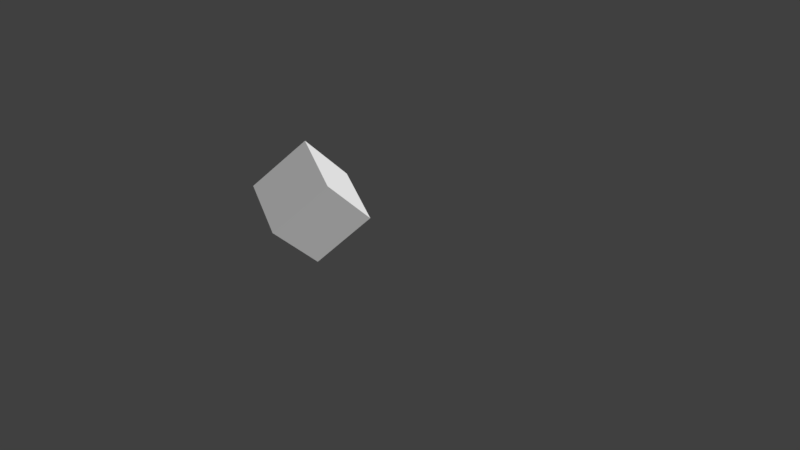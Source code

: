 # Source: Animation.blend  (saved by Blender 2.78.0; exported with 4.5.12 LTS)
import bpy
from mathutils import Matrix  # noqa: F401  (used for matrix-valued properties, if any)

bpy.ops.wm.read_factory_settings(use_empty=True)
scene = bpy.context.scene
scene.name = 'Scene'

# ---- collections
col_collection_1 = bpy.data.collections.new('Collection 1'); scene.collection.children.link(col_collection_1)

# ---- world
world_world = bpy.data.worlds.new('World'); scene.world = world_world
world_world.color = (0.05088, 0.05088, 0.05088)
world_world.use_sun_shadow = False
world_world.sun_shadow_jitter_overblur = 0.0
world_world.cycles.sampling_method = 'MANUAL'

# ---- cameras
cam_camera = bpy.data.cameras.new('Camera')
cam_camera.clip_end = 100.0
cam_camera.lens = 35.0
cam_camera.sensor_width = 32.0
cam_camera.sensor_height = 18.0
cam_camera.display_size = 2.0
cam_camera.dof.focus_distance = 0.0
cam_camera.dof.aperture_fstop = 128.0
cam_camera.dof.aperture_blades = 6

# ---- meshes
me_cube = bpy.data.meshes.new('Cube')
me_cube.from_pydata([(-1.0, -1.0, -1.0), (-1.0, -1.0, 1.0), (-1.0, 1.0, -1.0), (-1.0, 1.0, 1.0), (1.0, -1.0, -1.0), (1.0, -1.0, 1.0), (1.0, 1.0, -1.0), (1.0, 1.0, 1.0)], [], [(0, 1, 3, 2), (2, 3, 7, 6), (6, 7, 5, 4), (4, 5, 1, 0), (2, 6, 4, 0), (7, 3, 1, 5)])
me_cube.use_remesh_preserve_volume = False
me_cube.use_remesh_preserve_attributes = False
me_cube.use_mirror_vertex_groups = False
me_cube.update()

# ---- objects
ob_camera = bpy.data.objects.new('Camera', cam_camera)
ob_cube = bpy.data.objects.new('Cube', me_cube)

# ---- transforms, parenting, visibility, modifiers, constraints
ob_camera.location = (-8.553, -51.72, 20.09)
ob_camera.rotation_euler = (1.277, 3.102e-06, -0.2684)
ob_camera.scale = (1.0, 1.0, 1.0)
ob_camera.lineart.crease_threshold = 0.0
ob_cube.location = (0.0, 0.0, 5.803)
ob_cube.rotation_euler = (-0.6328, 2.429, -0.2887)
ob_cube.scale = (2.186, 2.186, 2.186)
ob_cube.lineart.crease_threshold = 0.0

# ---- collection membership
col_collection_1.objects.link(ob_camera)
col_collection_1.objects.link(ob_cube)

# ---- scene / render settings (as saved in the file)
scene.camera = ob_camera
scene.frame_start = 1; scene.frame_end = 199; scene.frame_set(70)
scene.render.engine = 'BLENDER_EEVEE_NEXT'
scene.render.resolution_percentage = 50
scene.render.fps = 60
scene.render.dither_intensity = 0.0
scene.cycles.use_denoising = False
scene.cycles.samples = 128
scene.cycles.sampling_pattern = 'TABULATED_SOBOL'
scene.cycles.light_sampling_threshold = 0.0
scene.cycles.use_adaptive_sampling = False
scene.cycles.use_light_tree = False
scene.cycles.blur_glossy = 0.0
scene.cycles.sample_clamp_indirect = 0.0
scene.view_settings.view_transform = 'Standard'
bpy.context.view_layer.update()

# ---- added for rendering (the .blend has no usable light): sun
light_auto_sun = bpy.data.lights.new('AutoSun', 'SUN')
light_auto_sun.energy = 3.0
light_auto_sun.angle = 0.0523599
ob_auto_sun = bpy.data.objects.new('AutoSun', light_auto_sun)
scene.collection.objects.link(ob_auto_sun)
ob_auto_sun.rotation_euler = (0.872665, 0.174533, 0.523599)
bpy.context.view_layer.update()
